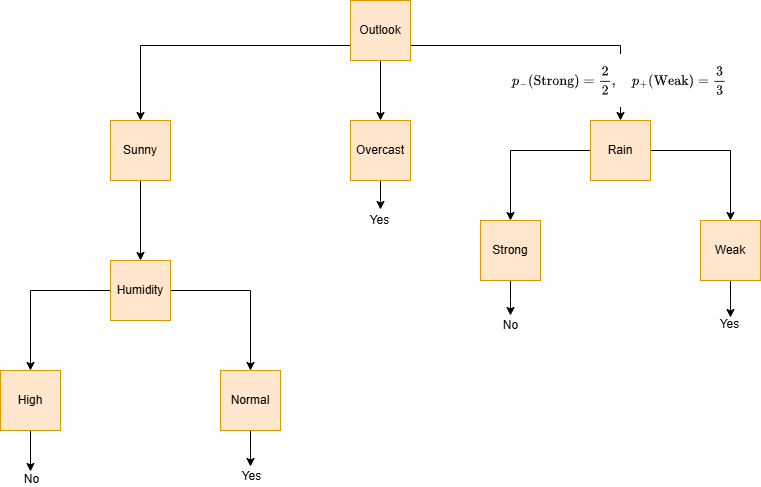

The diagram above was exported from draw.io. Its source (the exported page's mxGraphModel, read from the mxfile embedded in the PNG):
<mxGraphModel dx="2068" dy="-1089" grid="0" gridSize="10" guides="1" tooltips="1" connect="1" arrows="1" fold="1" page="1" pageScale="1" pageWidth="850" pageHeight="1100" math="1" shadow="0">
  <root>
    <mxCell id="eY79fGvAwOTwk4J8t80E-0" />
    <mxCell id="eY79fGvAwOTwk4J8t80E-1" parent="eY79fGvAwOTwk4J8t80E-0" />
    <mxCell id="eY79fGvAwOTwk4J8t80E-6" style="edgeStyle=orthogonalEdgeStyle;rounded=0;orthogonalLoop=1;jettySize=auto;html=1;exitX=1;exitY=0.5;exitDx=0;exitDy=0;entryX=0.5;entryY=0;entryDx=0;entryDy=0;fontSize=12;" edge="1" parent="eY79fGvAwOTwk4J8t80E-1" source="eY79fGvAwOTwk4J8t80E-8" target="eY79fGvAwOTwk4J8t80E-22">
      <mxGeometry relative="1" as="geometry" />
    </mxCell>
    <mxCell id="eY79fGvAwOTwk4J8t80E-7" style="edgeStyle=orthogonalEdgeStyle;rounded=0;orthogonalLoop=1;jettySize=auto;html=1;exitX=0;exitY=0.5;exitDx=0;exitDy=0;entryX=0.5;entryY=0;entryDx=0;entryDy=0;fontSize=12;" edge="1" parent="eY79fGvAwOTwk4J8t80E-1" source="eY79fGvAwOTwk4J8t80E-8" target="eY79fGvAwOTwk4J8t80E-25">
      <mxGeometry relative="1" as="geometry" />
    </mxCell>
    <mxCell id="eY79fGvAwOTwk4J8t80E-8" value="Humidity" style="whiteSpace=wrap;html=1;aspect=fixed;fillColor=#ffe6cc;strokeColor=#d79b00;fontSize=12;" vertex="1" parent="eY79fGvAwOTwk4J8t80E-1">
      <mxGeometry x="130" y="2751" width="60" height="60" as="geometry" />
    </mxCell>
    <mxCell id="eY79fGvAwOTwk4J8t80E-9" value="" style="edgeStyle=orthogonalEdgeStyle;rounded=0;orthogonalLoop=1;jettySize=auto;html=1;fontSize=12;" edge="1" parent="eY79fGvAwOTwk4J8t80E-1" source="eY79fGvAwOTwk4J8t80E-13" target="eY79fGvAwOTwk4J8t80E-17">
      <mxGeometry relative="1" as="geometry" />
    </mxCell>
    <mxCell id="eY79fGvAwOTwk4J8t80E-10" style="edgeStyle=orthogonalEdgeStyle;rounded=0;orthogonalLoop=1;jettySize=auto;html=1;exitX=1;exitY=0.75;exitDx=0;exitDy=0;entryX=0.5;entryY=0;entryDx=0;entryDy=0;fontSize=12;" edge="1" parent="eY79fGvAwOTwk4J8t80E-1" source="eY79fGvAwOTwk4J8t80E-13" target="eY79fGvAwOTwk4J8t80E-16">
      <mxGeometry relative="1" as="geometry" />
    </mxCell>
    <mxCell id="eY79fGvAwOTwk4J8t80E-11" value="&lt;span style=&quot;text-align: -webkit-left; text-wrap-mode: wrap; background-color: rgb(236, 236, 236);&quot;&gt;$$p_-(\text{Strong}) = \frac{2}{2}, \quad p_+(\text{Weak}) = \frac{3}{3}$$&lt;/span&gt;" style="edgeLabel;html=1;align=center;verticalAlign=middle;resizable=0;points=[];fontSize=12;" vertex="1" connectable="0" parent="eY79fGvAwOTwk4J8t80E-10">
      <mxGeometry x="0.7154" y="-2" relative="1" as="geometry">
        <mxPoint as="offset" />
      </mxGeometry>
    </mxCell>
    <mxCell id="eY79fGvAwOTwk4J8t80E-12" style="edgeStyle=orthogonalEdgeStyle;rounded=0;orthogonalLoop=1;jettySize=auto;html=1;exitX=0;exitY=0.75;exitDx=0;exitDy=0;entryX=0.5;entryY=0;entryDx=0;entryDy=0;fontSize=12;" edge="1" parent="eY79fGvAwOTwk4J8t80E-1" source="eY79fGvAwOTwk4J8t80E-13" target="eY79fGvAwOTwk4J8t80E-19">
      <mxGeometry relative="1" as="geometry" />
    </mxCell>
    <mxCell id="eY79fGvAwOTwk4J8t80E-13" value="Outlook" style="whiteSpace=wrap;html=1;aspect=fixed;fillColor=#ffe6cc;strokeColor=#d79b00;fontSize=12;" vertex="1" parent="eY79fGvAwOTwk4J8t80E-1">
      <mxGeometry x="370" y="2491" width="60" height="60" as="geometry" />
    </mxCell>
    <mxCell id="eY79fGvAwOTwk4J8t80E-14" style="edgeStyle=orthogonalEdgeStyle;rounded=0;orthogonalLoop=1;jettySize=auto;html=1;exitX=0;exitY=0.5;exitDx=0;exitDy=0;entryX=0.5;entryY=0;entryDx=0;entryDy=0;fontSize=12;" edge="1" parent="eY79fGvAwOTwk4J8t80E-1" source="eY79fGvAwOTwk4J8t80E-16" target="eY79fGvAwOTwk4J8t80E-30">
      <mxGeometry relative="1" as="geometry" />
    </mxCell>
    <mxCell id="eY79fGvAwOTwk4J8t80E-15" style="edgeStyle=orthogonalEdgeStyle;rounded=0;orthogonalLoop=1;jettySize=auto;html=1;exitX=1;exitY=0.5;exitDx=0;exitDy=0;entryX=0.5;entryY=0;entryDx=0;entryDy=0;fontSize=12;" edge="1" parent="eY79fGvAwOTwk4J8t80E-1" source="eY79fGvAwOTwk4J8t80E-16" target="eY79fGvAwOTwk4J8t80E-32">
      <mxGeometry relative="1" as="geometry" />
    </mxCell>
    <mxCell id="eY79fGvAwOTwk4J8t80E-16" value="&lt;div&gt;Rain&lt;/div&gt;" style="whiteSpace=wrap;html=1;aspect=fixed;fillColor=#ffe6cc;strokeColor=#d79b00;fontSize=12;" vertex="1" parent="eY79fGvAwOTwk4J8t80E-1">
      <mxGeometry x="610" y="2611" width="60" height="60" as="geometry" />
    </mxCell>
    <mxCell id="9Jc3zstzdceoT1A34eNB-0" style="edgeStyle=orthogonalEdgeStyle;rounded=0;orthogonalLoop=1;jettySize=auto;html=1;" edge="1" parent="eY79fGvAwOTwk4J8t80E-1" source="eY79fGvAwOTwk4J8t80E-17">
      <mxGeometry relative="1" as="geometry">
        <mxPoint x="400" y="2700" as="targetPoint" />
      </mxGeometry>
    </mxCell>
    <mxCell id="9Jc3zstzdceoT1A34eNB-1" value="Yes" style="edgeLabel;html=1;align=center;verticalAlign=middle;resizable=0;points=[];fontSize=12;" vertex="1" connectable="0" parent="9Jc3zstzdceoT1A34eNB-0">
      <mxGeometry x="1" y="1" relative="1" as="geometry">
        <mxPoint x="-2" y="10" as="offset" />
      </mxGeometry>
    </mxCell>
    <mxCell id="eY79fGvAwOTwk4J8t80E-17" value="&lt;div&gt;Overcast&lt;/div&gt;" style="whiteSpace=wrap;html=1;aspect=fixed;fillColor=#ffe6cc;strokeColor=#d79b00;fontSize=12;" vertex="1" parent="eY79fGvAwOTwk4J8t80E-1">
      <mxGeometry x="370" y="2611" width="60" height="60" as="geometry" />
    </mxCell>
    <mxCell id="eY79fGvAwOTwk4J8t80E-18" style="edgeStyle=orthogonalEdgeStyle;rounded=0;orthogonalLoop=1;jettySize=auto;html=1;exitX=0.5;exitY=1;exitDx=0;exitDy=0;entryX=0.5;entryY=0;entryDx=0;entryDy=0;fontSize=12;" edge="1" parent="eY79fGvAwOTwk4J8t80E-1" source="eY79fGvAwOTwk4J8t80E-19" target="eY79fGvAwOTwk4J8t80E-8">
      <mxGeometry relative="1" as="geometry" />
    </mxCell>
    <mxCell id="eY79fGvAwOTwk4J8t80E-19" value="&lt;div&gt;Sunny&lt;/div&gt;" style="whiteSpace=wrap;html=1;aspect=fixed;fillColor=#ffe6cc;strokeColor=#d79b00;fontSize=12;" vertex="1" parent="eY79fGvAwOTwk4J8t80E-1">
      <mxGeometry x="130" y="2611" width="60" height="60" as="geometry" />
    </mxCell>
    <mxCell id="9Jc3zstzdceoT1A34eNB-7" style="edgeStyle=orthogonalEdgeStyle;rounded=0;orthogonalLoop=1;jettySize=auto;html=1;" edge="1" parent="eY79fGvAwOTwk4J8t80E-1" source="eY79fGvAwOTwk4J8t80E-22">
      <mxGeometry relative="1" as="geometry">
        <mxPoint x="270" y="2957" as="targetPoint" />
      </mxGeometry>
    </mxCell>
    <mxCell id="9Jc3zstzdceoT1A34eNB-8" value="Yes" style="edgeLabel;html=1;align=center;verticalAlign=middle;resizable=0;points=[];fontSize=12;" vertex="1" connectable="0" parent="9Jc3zstzdceoT1A34eNB-7">
      <mxGeometry x="0.8874" y="2" relative="1" as="geometry">
        <mxPoint x="-2" y="12" as="offset" />
      </mxGeometry>
    </mxCell>
    <mxCell id="eY79fGvAwOTwk4J8t80E-22" value="Normal" style="whiteSpace=wrap;html=1;aspect=fixed;fillColor=#ffe6cc;strokeColor=#d79b00;fontSize=12;" vertex="1" parent="eY79fGvAwOTwk4J8t80E-1">
      <mxGeometry x="240" y="2861" width="60" height="60" as="geometry" />
    </mxCell>
    <mxCell id="9Jc3zstzdceoT1A34eNB-9" style="edgeStyle=orthogonalEdgeStyle;rounded=0;orthogonalLoop=1;jettySize=auto;html=1;" edge="1" parent="eY79fGvAwOTwk4J8t80E-1" source="eY79fGvAwOTwk4J8t80E-25">
      <mxGeometry relative="1" as="geometry">
        <mxPoint x="50" y="2962" as="targetPoint" />
      </mxGeometry>
    </mxCell>
    <mxCell id="9Jc3zstzdceoT1A34eNB-10" value="No" style="edgeLabel;html=1;align=center;verticalAlign=middle;resizable=0;points=[];fontSize=12;" vertex="1" connectable="0" parent="9Jc3zstzdceoT1A34eNB-9">
      <mxGeometry x="0.9988" y="1" relative="1" as="geometry">
        <mxPoint x="-1" y="8" as="offset" />
      </mxGeometry>
    </mxCell>
    <mxCell id="eY79fGvAwOTwk4J8t80E-25" value="High" style="whiteSpace=wrap;html=1;aspect=fixed;fillColor=#ffe6cc;strokeColor=#d79b00;fontSize=12;" vertex="1" parent="eY79fGvAwOTwk4J8t80E-1">
      <mxGeometry x="20" y="2861" width="60" height="60" as="geometry" />
    </mxCell>
    <mxCell id="9Jc3zstzdceoT1A34eNB-2" style="edgeStyle=orthogonalEdgeStyle;rounded=0;orthogonalLoop=1;jettySize=auto;html=1;" edge="1" parent="eY79fGvAwOTwk4J8t80E-1" source="eY79fGvAwOTwk4J8t80E-30">
      <mxGeometry relative="1" as="geometry">
        <mxPoint x="530" y="2806" as="targetPoint" />
      </mxGeometry>
    </mxCell>
    <mxCell id="9Jc3zstzdceoT1A34eNB-3" value="No" style="edgeLabel;html=1;align=center;verticalAlign=middle;resizable=0;points=[];fontSize=12;" vertex="1" connectable="0" parent="9Jc3zstzdceoT1A34eNB-2">
      <mxGeometry x="1" y="1" relative="1" as="geometry">
        <mxPoint x="-1" y="9" as="offset" />
      </mxGeometry>
    </mxCell>
    <mxCell id="eY79fGvAwOTwk4J8t80E-30" value="&lt;div&gt;Strong&lt;/div&gt;" style="whiteSpace=wrap;html=1;aspect=fixed;fillColor=#ffe6cc;strokeColor=#d79b00;fontSize=12;" vertex="1" parent="eY79fGvAwOTwk4J8t80E-1">
      <mxGeometry x="500" y="2711" width="60" height="60" as="geometry" />
    </mxCell>
    <mxCell id="9Jc3zstzdceoT1A34eNB-4" style="edgeStyle=orthogonalEdgeStyle;rounded=0;orthogonalLoop=1;jettySize=auto;html=1;" edge="1" parent="eY79fGvAwOTwk4J8t80E-1" source="eY79fGvAwOTwk4J8t80E-32">
      <mxGeometry relative="1" as="geometry">
        <mxPoint x="750" y="2808" as="targetPoint" />
      </mxGeometry>
    </mxCell>
    <mxCell id="9Jc3zstzdceoT1A34eNB-5" value="Yes" style="edgeLabel;html=1;align=center;verticalAlign=middle;resizable=0;points=[];fontSize=12;" vertex="1" connectable="0" parent="9Jc3zstzdceoT1A34eNB-4">
      <mxGeometry x="1" y="6" relative="1" as="geometry">
        <mxPoint x="-7" y="6" as="offset" />
      </mxGeometry>
    </mxCell>
    <mxCell id="eY79fGvAwOTwk4J8t80E-32" value="&lt;div&gt;Weak&lt;/div&gt;" style="whiteSpace=wrap;html=1;aspect=fixed;fillColor=#ffe6cc;strokeColor=#d79b00;fontSize=12;" vertex="1" parent="eY79fGvAwOTwk4J8t80E-1">
      <mxGeometry x="720" y="2711" width="60" height="60" as="geometry" />
    </mxCell>
  </root>
</mxGraphModel>